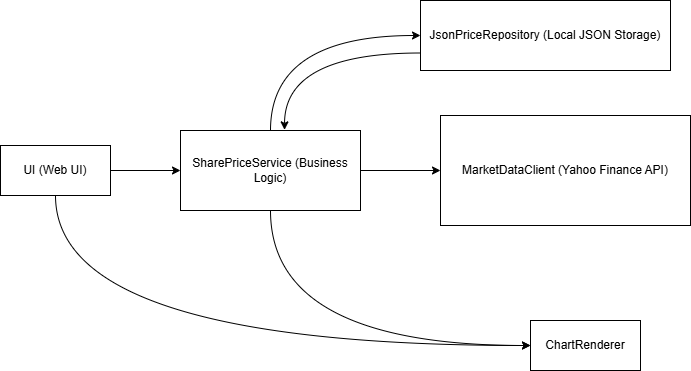

The diagram above was exported from draw.io. Its source (the exported page's mxGraphModel, read from the mxfile embedded in the PNG):
<mxGraphModel dx="786" dy="531" grid="1" gridSize="10" guides="1" tooltips="1" connect="1" arrows="1" fold="1" page="1" pageScale="1" pageWidth="827" pageHeight="1169" math="0" shadow="0">
  <root>
    <mxCell id="0" />
    <mxCell id="1" parent="0" />
    <mxCell id="HaOpsSm1XHi705Q_Dfeg-22" edge="1" parent="1" style="edgeStyle=orthogonalEdgeStyle;rounded=0;orthogonalLoop=1;jettySize=auto;html=1;exitX=1;exitY=0.5;exitDx=0;exitDy=0;entryX=1;entryY=0.5;entryDx=0;entryDy=0;">
      <mxGeometry relative="1" as="geometry">
        <mxPoint x="830" y="460" as="sourcePoint" />
      </mxGeometry>
    </mxCell>
    <mxCell id="HaOpsSm1XHi705Q_Dfeg-19" edge="1" parent="1" style="edgeStyle=orthogonalEdgeStyle;rounded=0;orthogonalLoop=1;jettySize=auto;html=1;exitX=1;exitY=0.5;exitDx=0;exitDy=0;entryX=1;entryY=0.5;entryDx=0;entryDy=0;">
      <mxGeometry relative="1" as="geometry">
        <mxPoint x="830" y="620" as="sourcePoint" />
      </mxGeometry>
    </mxCell>
    <mxCell id="_fxfGw0YWivBkYllHfkH-722" edge="1" parent="1" style="edgeStyle=orthogonalEdgeStyle;curved=1;rounded=0;orthogonalLoop=1;jettySize=auto;html=1;exitX=0.5;exitY=0;exitDx=0;exitDy=0;entryX=0.5;entryY=0;entryDx=0;entryDy=0;">
      <mxGeometry relative="1" as="geometry">
        <mxPoint x="405.0000000000002" y="50" as="sourcePoint" />
      </mxGeometry>
    </mxCell>
    <mxCell id="_fxfGw0YWivBkYllHfkH-730" edge="1" parent="1" style="edgeStyle=orthogonalEdgeStyle;curved=1;rounded=0;orthogonalLoop=1;jettySize=auto;html=1;exitX=0.5;exitY=0;exitDx=0;exitDy=0;entryX=0.5;entryY=0;entryDx=0;entryDy=0;">
      <mxGeometry relative="1" as="geometry">
        <mxPoint x="405.0000000000002" y="50" as="sourcePoint" />
      </mxGeometry>
    </mxCell>
    <mxCell id="_fxfGw0YWivBkYllHfkH-735" edge="1" parent="1" style="edgeStyle=orthogonalEdgeStyle;curved=1;rounded=0;orthogonalLoop=1;jettySize=auto;html=1;exitX=0.5;exitY=0;exitDx=0;exitDy=0;entryX=0.5;entryY=0;entryDx=0;entryDy=0;">
      <mxGeometry relative="1" as="geometry">
        <mxPoint x="525.0000000000002" y="50" as="targetPoint" />
      </mxGeometry>
    </mxCell>
    <mxCell id="tUWHXg0ILl2Op3gtd6Nx-22" edge="1" parent="1" source="tUWHXg0ILl2Op3gtd6Nx-1" style="edgeStyle=none;rounded=0;orthogonalLoop=1;jettySize=auto;html=1;exitX=1;exitY=0.5;exitDx=0;exitDy=0;" target="tUWHXg0ILl2Op3gtd6Nx-5">
      <mxGeometry relative="1" as="geometry" />
    </mxCell>
    <mxCell id="tUWHXg0ILl2Op3gtd6Nx-32" edge="1" parent="1" source="tUWHXg0ILl2Op3gtd6Nx-1" style="edgeStyle=orthogonalEdgeStyle;curved=1;rounded=0;orthogonalLoop=1;jettySize=auto;html=1;exitX=0.5;exitY=1;exitDx=0;exitDy=0;entryX=0;entryY=0.5;entryDx=0;entryDy=0;" target="tUWHXg0ILl2Op3gtd6Nx-12">
      <mxGeometry relative="1" as="geometry" />
    </mxCell>
    <mxCell id="tUWHXg0ILl2Op3gtd6Nx-1" parent="1" style="html=1;whiteSpace=wrap;" value="UI (Web UI)" vertex="1">
      <mxGeometry height="50" width="110" x="40" y="225" as="geometry" />
    </mxCell>
    <mxCell id="tUWHXg0ILl2Op3gtd6Nx-21" edge="1" parent="1" source="tUWHXg0ILl2Op3gtd6Nx-5" style="edgeStyle=orthogonalEdgeStyle;curved=1;rounded=0;orthogonalLoop=1;jettySize=auto;html=1;exitX=0.5;exitY=1;exitDx=0;exitDy=0;entryX=0;entryY=0.5;entryDx=0;entryDy=0;" target="tUWHXg0ILl2Op3gtd6Nx-12">
      <mxGeometry relative="1" as="geometry" />
    </mxCell>
    <mxCell id="tUWHXg0ILl2Op3gtd6Nx-23" edge="1" parent="1" source="tUWHXg0ILl2Op3gtd6Nx-5" style="edgeStyle=none;rounded=0;orthogonalLoop=1;jettySize=auto;html=1;exitX=1;exitY=0.5;exitDx=0;exitDy=0;entryX=0;entryY=0.5;entryDx=0;entryDy=0;" target="tUWHXg0ILl2Op3gtd6Nx-6">
      <mxGeometry relative="1" as="geometry" />
    </mxCell>
    <mxCell id="tUWHXg0ILl2Op3gtd6Nx-35" edge="1" parent="1" source="tUWHXg0ILl2Op3gtd6Nx-5" style="edgeStyle=orthogonalEdgeStyle;shape=filledEdge;curved=1;rounded=0;orthogonalLoop=1;jettySize=auto;html=1;exitX=0.5;exitY=0;exitDx=0;exitDy=0;entryX=0;entryY=0.5;entryDx=0;entryDy=0;" target="tUWHXg0ILl2Op3gtd6Nx-13">
      <mxGeometry relative="1" as="geometry" />
    </mxCell>
    <mxCell id="tUWHXg0ILl2Op3gtd6Nx-5" parent="1" style="html=1;whiteSpace=wrap;" value="SharePriceService (Business Logic)" vertex="1">
      <mxGeometry height="80" width="180" x="220" y="210" as="geometry" />
    </mxCell>
    <mxCell id="tUWHXg0ILl2Op3gtd6Nx-6" parent="1" style="html=1;whiteSpace=wrap;" value="MarketDataClient (Yahoo Finance API)" vertex="1">
      <mxGeometry height="110" width="250" x="480" y="195" as="geometry" />
    </mxCell>
    <mxCell id="tUWHXg0ILl2Op3gtd6Nx-12" parent="1" style="html=1;whiteSpace=wrap;" value="ChartRenderer" vertex="1">
      <mxGeometry height="50" width="110" x="570" y="400" as="geometry" />
    </mxCell>
    <mxCell id="tUWHXg0ILl2Op3gtd6Nx-13" parent="1" style="html=1;whiteSpace=wrap;" value="JsonPriceRepository (Local JSON Storage)" vertex="1">
      <mxGeometry height="70" width="250" x="460" y="80" as="geometry" />
    </mxCell>
    <mxCell id="tUWHXg0ILl2Op3gtd6Nx-36" edge="1" parent="1" source="tUWHXg0ILl2Op3gtd6Nx-13" style="edgeStyle=orthogonalEdgeStyle;shape=filledEdge;curved=1;rounded=0;orthogonalLoop=1;jettySize=auto;html=1;exitX=0;exitY=0.75;exitDx=0;exitDy=0;entryX=0.578;entryY=-0.008;entryDx=0;entryDy=0;entryPerimeter=0;" target="tUWHXg0ILl2Op3gtd6Nx-5">
      <mxGeometry relative="1" as="geometry" />
    </mxCell>
  </root>
</mxGraphModel>